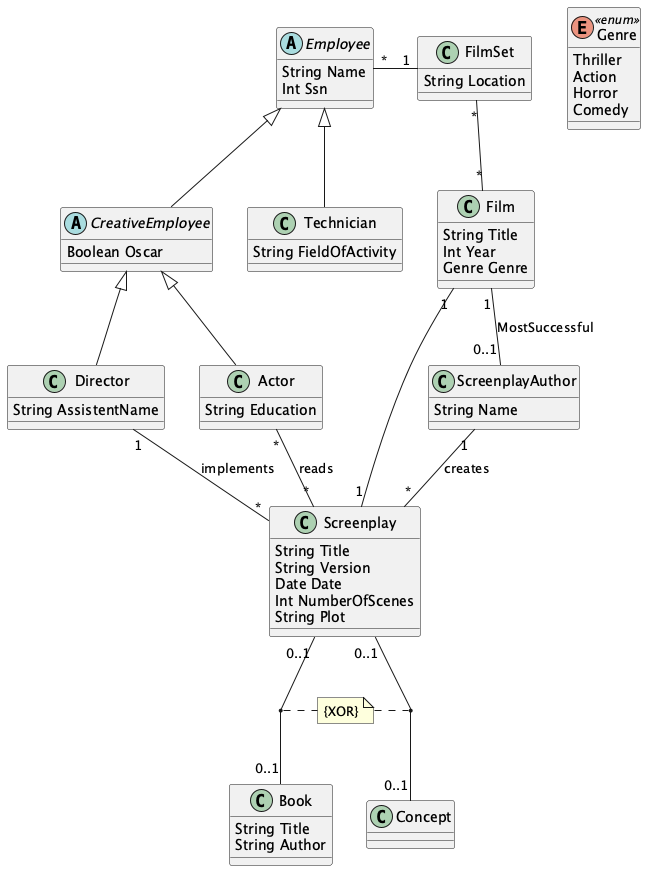

The diagram above was rendered by PlantUML. Its source (embedded in the PNG):
@startuml

enum Genre <<enum>> {
    Thriller
    Action
    Horror
    Comedy
}

abstract class Employee {
    String Name
    Int Ssn
}

abstract class CreativeEmployee {
    Boolean Oscar
}

class Technician {
    String FieldOfActivity
}

class Director {
    String AssistentName
}

class Actor {
    String Education
}

class Screenplay {
    String Title
    String Version
    Date Date
    Int NumberOfScenes
    String Plot
}

class FilmSet {
    String Location
}

class Film {
    String Title
    Int Year
    Genre Genre
}

class ScreenplayAuthor {
    String Name
}

class Book {
    String Title
    String Author
}

class Concept {}

Employee <|-- CreativeEmployee
Employee <|-- Technician
CreativeEmployee <|-- Director
CreativeEmployee <|-- Actor
Director "1"--"*" Screenplay : implements
Actor "*"--"*" Screenplay : reads
Employee "*"-"1" FilmSet
FilmSet "*"--"*" Film
Film "1"--"0..1" ScreenplayAuthor : MostSuccessful
ScreenplayAuthor "1"--"*" Screenplay : creates
Film "1"--"1" Screenplay
Screenplay "0..1"--"0..1" Book
Screenplay "0..1"--"0..1" Concept

note "{XOR}" as N1
(Book,Screenplay)..N1
N1..(Screenplay,Concept)

@enduml